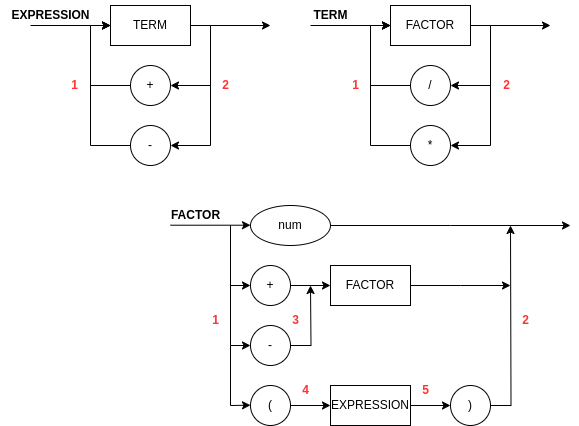

The diagram above was exported from draw.io. Its source (the exported page's mxGraphModel, read from the mxfile embedded in the PNG):
<mxGraphModel dx="1824" dy="688" grid="1" gridSize="10" guides="1" tooltips="1" connect="1" arrows="1" fold="1" page="1" pageScale="1" pageWidth="850" pageHeight="1100" background="#ffffff" math="0" shadow="0">
  <root>
    <mxCell id="0" />
    <mxCell id="1" parent="0" />
    <mxCell id="JjR7XPa_TNz4uC49e-ML-5" style="edgeStyle=orthogonalEdgeStyle;rounded=0;orthogonalLoop=1;jettySize=auto;html=1;entryX=1;entryY=0.5;entryDx=0;entryDy=0;" parent="1" target="JjR7XPa_TNz4uC49e-ML-2" edge="1">
      <mxGeometry relative="1" as="geometry">
        <Array as="points">
          <mxPoint x="460" y="380" />
          <mxPoint x="460" y="440" />
        </Array>
        <mxPoint x="440" y="380" as="sourcePoint" />
      </mxGeometry>
    </mxCell>
    <mxCell id="JjR7XPa_TNz4uC49e-ML-6" style="edgeStyle=orthogonalEdgeStyle;rounded=0;orthogonalLoop=1;jettySize=auto;html=1;entryX=1;entryY=0.5;entryDx=0;entryDy=0;" parent="1" target="JjR7XPa_TNz4uC49e-ML-3" edge="1">
      <mxGeometry relative="1" as="geometry">
        <Array as="points">
          <mxPoint x="460" y="380" />
          <mxPoint x="460" y="500" />
        </Array>
        <mxPoint x="440" y="380" as="sourcePoint" />
      </mxGeometry>
    </mxCell>
    <mxCell id="JjR7XPa_TNz4uC49e-ML-10" style="edgeStyle=orthogonalEdgeStyle;rounded=0;orthogonalLoop=1;jettySize=auto;html=1;" parent="1" edge="1">
      <mxGeometry relative="1" as="geometry">
        <mxPoint x="520" y="380" as="targetPoint" />
        <mxPoint x="440" y="380" as="sourcePoint" />
      </mxGeometry>
    </mxCell>
    <mxCell id="JjR7XPa_TNz4uC49e-ML-8" style="edgeStyle=orthogonalEdgeStyle;rounded=0;orthogonalLoop=1;jettySize=auto;html=1;entryX=0;entryY=0.5;entryDx=0;entryDy=0;" parent="1" source="JjR7XPa_TNz4uC49e-ML-2" edge="1">
      <mxGeometry relative="1" as="geometry">
        <Array as="points">
          <mxPoint x="340" y="440" />
          <mxPoint x="340" y="380" />
        </Array>
        <mxPoint x="360" y="380" as="targetPoint" />
      </mxGeometry>
    </mxCell>
    <mxCell id="JjR7XPa_TNz4uC49e-ML-2" value="/" style="ellipse;whiteSpace=wrap;html=1;" parent="1" vertex="1">
      <mxGeometry x="380" y="420" width="40" height="40" as="geometry" />
    </mxCell>
    <mxCell id="JjR7XPa_TNz4uC49e-ML-7" style="edgeStyle=orthogonalEdgeStyle;rounded=0;orthogonalLoop=1;jettySize=auto;html=1;entryX=0;entryY=0.5;entryDx=0;entryDy=0;" parent="1" source="JjR7XPa_TNz4uC49e-ML-3" edge="1">
      <mxGeometry relative="1" as="geometry">
        <Array as="points">
          <mxPoint x="340" y="500" />
          <mxPoint x="340" y="380" />
        </Array>
        <mxPoint x="360" y="380" as="targetPoint" />
      </mxGeometry>
    </mxCell>
    <mxCell id="JjR7XPa_TNz4uC49e-ML-3" value="*" style="ellipse;whiteSpace=wrap;html=1;" parent="1" vertex="1">
      <mxGeometry x="380" y="480" width="40" height="40" as="geometry" />
    </mxCell>
    <mxCell id="JjR7XPa_TNz4uC49e-ML-9" value="" style="endArrow=classic;html=1;rounded=0;entryX=0;entryY=0.5;entryDx=0;entryDy=0;" parent="1" edge="1">
      <mxGeometry width="50" height="50" relative="1" as="geometry">
        <mxPoint x="280" y="380" as="sourcePoint" />
        <mxPoint x="360" y="380" as="targetPoint" />
      </mxGeometry>
    </mxCell>
    <mxCell id="JjR7XPa_TNz4uC49e-ML-11" value="TERM" style="text;html=1;align=center;verticalAlign=middle;resizable=0;points=[];autosize=1;strokeColor=none;fillColor=none;fontStyle=1" parent="1" vertex="1">
      <mxGeometry x="270" y="355" width="60" height="30" as="geometry" />
    </mxCell>
    <mxCell id="JjR7XPa_TNz4uC49e-ML-12" style="edgeStyle=orthogonalEdgeStyle;rounded=0;orthogonalLoop=1;jettySize=auto;html=1;entryX=1;entryY=0.5;entryDx=0;entryDy=0;" parent="1" target="JjR7XPa_TNz4uC49e-ML-17" edge="1">
      <mxGeometry relative="1" as="geometry">
        <Array as="points">
          <mxPoint x="180" y="380" />
          <mxPoint x="180" y="440" />
        </Array>
        <mxPoint x="160" y="380" as="sourcePoint" />
      </mxGeometry>
    </mxCell>
    <mxCell id="JjR7XPa_TNz4uC49e-ML-13" style="edgeStyle=orthogonalEdgeStyle;rounded=0;orthogonalLoop=1;jettySize=auto;html=1;entryX=1;entryY=0.5;entryDx=0;entryDy=0;" parent="1" target="JjR7XPa_TNz4uC49e-ML-19" edge="1">
      <mxGeometry relative="1" as="geometry">
        <Array as="points">
          <mxPoint x="180" y="380" />
          <mxPoint x="180" y="500" />
        </Array>
        <mxPoint x="160" y="380" as="sourcePoint" />
      </mxGeometry>
    </mxCell>
    <mxCell id="JjR7XPa_TNz4uC49e-ML-14" style="edgeStyle=orthogonalEdgeStyle;rounded=0;orthogonalLoop=1;jettySize=auto;html=1;" parent="1" edge="1">
      <mxGeometry relative="1" as="geometry">
        <mxPoint x="240" y="380" as="targetPoint" />
        <mxPoint x="160" y="380" as="sourcePoint" />
      </mxGeometry>
    </mxCell>
    <mxCell id="JjR7XPa_TNz4uC49e-ML-16" style="edgeStyle=orthogonalEdgeStyle;rounded=0;orthogonalLoop=1;jettySize=auto;html=1;entryX=0;entryY=0.5;entryDx=0;entryDy=0;" parent="1" source="JjR7XPa_TNz4uC49e-ML-17" edge="1">
      <mxGeometry relative="1" as="geometry">
        <Array as="points">
          <mxPoint x="60" y="440" />
          <mxPoint x="60" y="380" />
        </Array>
        <mxPoint x="80" y="380" as="targetPoint" />
      </mxGeometry>
    </mxCell>
    <mxCell id="JjR7XPa_TNz4uC49e-ML-17" value="+" style="ellipse;whiteSpace=wrap;html=1;" parent="1" vertex="1">
      <mxGeometry x="100" y="420" width="40" height="40" as="geometry" />
    </mxCell>
    <mxCell id="JjR7XPa_TNz4uC49e-ML-18" style="edgeStyle=orthogonalEdgeStyle;rounded=0;orthogonalLoop=1;jettySize=auto;html=1;entryX=0;entryY=0.5;entryDx=0;entryDy=0;" parent="1" source="JjR7XPa_TNz4uC49e-ML-19" edge="1">
      <mxGeometry relative="1" as="geometry">
        <Array as="points">
          <mxPoint x="60" y="500" />
          <mxPoint x="60" y="380" />
        </Array>
        <mxPoint x="80" y="380" as="targetPoint" />
      </mxGeometry>
    </mxCell>
    <mxCell id="JjR7XPa_TNz4uC49e-ML-19" value="-" style="ellipse;whiteSpace=wrap;html=1;" parent="1" vertex="1">
      <mxGeometry x="100" y="480" width="40" height="40" as="geometry" />
    </mxCell>
    <mxCell id="JjR7XPa_TNz4uC49e-ML-20" value="" style="endArrow=classic;html=1;rounded=0;entryX=0;entryY=0.5;entryDx=0;entryDy=0;" parent="1" edge="1">
      <mxGeometry width="50" height="50" relative="1" as="geometry">
        <mxPoint y="380" as="sourcePoint" />
        <mxPoint x="80" y="380" as="targetPoint" />
      </mxGeometry>
    </mxCell>
    <mxCell id="JjR7XPa_TNz4uC49e-ML-21" value="EXPRESSION" style="text;html=1;align=center;verticalAlign=middle;resizable=0;points=[];autosize=1;strokeColor=none;fillColor=none;fontStyle=1" parent="1" vertex="1">
      <mxGeometry x="-30" y="355" width="100" height="30" as="geometry" />
    </mxCell>
    <mxCell id="JjR7XPa_TNz4uC49e-ML-22" value="TERM" style="rounded=0;whiteSpace=wrap;html=1;" parent="1" vertex="1">
      <mxGeometry x="80" y="360" width="80" height="40" as="geometry" />
    </mxCell>
    <mxCell id="_pokz6q935Jp5RULdBxj-1" value="FACTOR" style="rounded=0;whiteSpace=wrap;html=1;" vertex="1" parent="1">
      <mxGeometry x="360" y="360" width="80" height="40" as="geometry" />
    </mxCell>
    <mxCell id="_pokz6q935Jp5RULdBxj-2" value="1" style="text;html=1;align=center;verticalAlign=middle;resizable=0;points=[];autosize=1;strokeColor=none;fillColor=none;fontColor=#FF3333;fontStyle=1" vertex="1" parent="1">
      <mxGeometry x="29" y="425" width="30" height="30" as="geometry" />
    </mxCell>
    <mxCell id="_pokz6q935Jp5RULdBxj-3" value="2" style="text;html=1;align=center;verticalAlign=middle;resizable=0;points=[];autosize=1;strokeColor=none;fillColor=none;fontColor=#FF3333;fontStyle=1" vertex="1" parent="1">
      <mxGeometry x="180" y="425" width="30" height="30" as="geometry" />
    </mxCell>
    <mxCell id="_pokz6q935Jp5RULdBxj-4" value="1" style="text;html=1;align=center;verticalAlign=middle;resizable=0;points=[];autosize=1;strokeColor=none;fillColor=none;fontColor=#FF3333;fontStyle=1" vertex="1" parent="1">
      <mxGeometry x="309.5" y="425" width="30" height="30" as="geometry" />
    </mxCell>
    <mxCell id="_pokz6q935Jp5RULdBxj-5" value="2" style="text;html=1;align=center;verticalAlign=middle;resizable=0;points=[];autosize=1;strokeColor=none;fillColor=none;fontColor=#FF3333;fontStyle=1" vertex="1" parent="1">
      <mxGeometry x="460.5" y="425" width="30" height="30" as="geometry" />
    </mxCell>
    <mxCell id="_pokz6q935Jp5RULdBxj-27" style="edgeStyle=orthogonalEdgeStyle;rounded=0;orthogonalLoop=1;jettySize=auto;html=1;entryX=0;entryY=0.5;entryDx=0;entryDy=0;" edge="1" parent="1" source="_pokz6q935Jp5RULdBxj-18" target="_pokz6q935Jp5RULdBxj-26">
      <mxGeometry relative="1" as="geometry" />
    </mxCell>
    <mxCell id="_pokz6q935Jp5RULdBxj-18" value="+" style="ellipse;whiteSpace=wrap;html=1;" vertex="1" parent="1">
      <mxGeometry x="220" y="620" width="40" height="40" as="geometry" />
    </mxCell>
    <mxCell id="_pokz6q935Jp5RULdBxj-28" style="edgeStyle=orthogonalEdgeStyle;rounded=0;orthogonalLoop=1;jettySize=auto;html=1;" edge="1" parent="1" source="_pokz6q935Jp5RULdBxj-19">
      <mxGeometry relative="1" as="geometry">
        <mxPoint x="280" y="640" as="targetPoint" />
      </mxGeometry>
    </mxCell>
    <mxCell id="_pokz6q935Jp5RULdBxj-19" value="-" style="ellipse;whiteSpace=wrap;html=1;" vertex="1" parent="1">
      <mxGeometry x="220" y="680" width="40" height="40" as="geometry" />
    </mxCell>
    <mxCell id="_pokz6q935Jp5RULdBxj-35" style="edgeStyle=orthogonalEdgeStyle;rounded=0;orthogonalLoop=1;jettySize=auto;html=1;" edge="1" parent="1" source="_pokz6q935Jp5RULdBxj-21">
      <mxGeometry relative="1" as="geometry">
        <mxPoint x="540" y="580" as="targetPoint" />
      </mxGeometry>
    </mxCell>
    <mxCell id="_pokz6q935Jp5RULdBxj-21" value="num" style="ellipse;whiteSpace=wrap;html=1;" vertex="1" parent="1">
      <mxGeometry x="220" y="560" width="80" height="40" as="geometry" />
    </mxCell>
    <mxCell id="_pokz6q935Jp5RULdBxj-23" value="" style="endArrow=classic;html=1;rounded=0;entryX=0;entryY=0.5;entryDx=0;entryDy=0;" edge="1" parent="1">
      <mxGeometry width="50" height="50" relative="1" as="geometry">
        <mxPoint x="140" y="579.71" as="sourcePoint" />
        <mxPoint x="220" y="579.71" as="targetPoint" />
      </mxGeometry>
    </mxCell>
    <mxCell id="_pokz6q935Jp5RULdBxj-24" value="" style="endArrow=classic;html=1;rounded=0;entryX=0;entryY=0.5;entryDx=0;entryDy=0;" edge="1" parent="1" target="_pokz6q935Jp5RULdBxj-19">
      <mxGeometry width="50" height="50" relative="1" as="geometry">
        <mxPoint x="200" y="580" as="sourcePoint" />
        <mxPoint x="230" y="589.71" as="targetPoint" />
        <Array as="points">
          <mxPoint x="200" y="700" />
        </Array>
      </mxGeometry>
    </mxCell>
    <mxCell id="_pokz6q935Jp5RULdBxj-25" value="" style="endArrow=classic;html=1;rounded=0;entryX=0;entryY=0.5;entryDx=0;entryDy=0;" edge="1" parent="1" target="_pokz6q935Jp5RULdBxj-18">
      <mxGeometry width="50" height="50" relative="1" as="geometry">
        <mxPoint x="200" y="640" as="sourcePoint" />
        <mxPoint x="240" y="599.71" as="targetPoint" />
      </mxGeometry>
    </mxCell>
    <mxCell id="_pokz6q935Jp5RULdBxj-37" style="edgeStyle=orthogonalEdgeStyle;rounded=0;orthogonalLoop=1;jettySize=auto;html=1;" edge="1" parent="1" source="_pokz6q935Jp5RULdBxj-26">
      <mxGeometry relative="1" as="geometry">
        <mxPoint x="480" y="640" as="targetPoint" />
      </mxGeometry>
    </mxCell>
    <mxCell id="_pokz6q935Jp5RULdBxj-26" value="FACTOR" style="rounded=0;whiteSpace=wrap;html=1;" vertex="1" parent="1">
      <mxGeometry x="300" y="620" width="80" height="40" as="geometry" />
    </mxCell>
    <mxCell id="_pokz6q935Jp5RULdBxj-32" style="edgeStyle=orthogonalEdgeStyle;rounded=0;orthogonalLoop=1;jettySize=auto;html=1;entryX=0;entryY=0.5;entryDx=0;entryDy=0;" edge="1" parent="1" source="_pokz6q935Jp5RULdBxj-29" target="_pokz6q935Jp5RULdBxj-31">
      <mxGeometry relative="1" as="geometry" />
    </mxCell>
    <mxCell id="_pokz6q935Jp5RULdBxj-29" value="(" style="ellipse;whiteSpace=wrap;html=1;" vertex="1" parent="1">
      <mxGeometry x="220" y="740" width="40" height="40" as="geometry" />
    </mxCell>
    <mxCell id="_pokz6q935Jp5RULdBxj-30" value="" style="endArrow=classic;html=1;rounded=0;entryX=0;entryY=0.5;entryDx=0;entryDy=0;" edge="1" parent="1">
      <mxGeometry width="50" height="50" relative="1" as="geometry">
        <mxPoint x="200" y="700" as="sourcePoint" />
        <mxPoint x="220" y="759.71" as="targetPoint" />
        <Array as="points">
          <mxPoint x="200" y="760" />
        </Array>
      </mxGeometry>
    </mxCell>
    <mxCell id="_pokz6q935Jp5RULdBxj-34" style="edgeStyle=orthogonalEdgeStyle;rounded=0;orthogonalLoop=1;jettySize=auto;html=1;entryX=0;entryY=0.5;entryDx=0;entryDy=0;" edge="1" parent="1" source="_pokz6q935Jp5RULdBxj-31" target="_pokz6q935Jp5RULdBxj-33">
      <mxGeometry relative="1" as="geometry" />
    </mxCell>
    <mxCell id="_pokz6q935Jp5RULdBxj-31" value="EXPRESSION" style="rounded=0;whiteSpace=wrap;html=1;" vertex="1" parent="1">
      <mxGeometry x="300" y="740" width="80" height="40" as="geometry" />
    </mxCell>
    <mxCell id="_pokz6q935Jp5RULdBxj-36" style="edgeStyle=orthogonalEdgeStyle;rounded=0;orthogonalLoop=1;jettySize=auto;html=1;" edge="1" parent="1" source="_pokz6q935Jp5RULdBxj-33">
      <mxGeometry relative="1" as="geometry">
        <mxPoint x="480" y="580" as="targetPoint" />
      </mxGeometry>
    </mxCell>
    <mxCell id="_pokz6q935Jp5RULdBxj-33" value=")" style="ellipse;whiteSpace=wrap;html=1;" vertex="1" parent="1">
      <mxGeometry x="420" y="740" width="40" height="40" as="geometry" />
    </mxCell>
    <mxCell id="_pokz6q935Jp5RULdBxj-38" value="FACTOR" style="text;html=1;align=center;verticalAlign=middle;resizable=0;points=[];autosize=1;strokeColor=none;fillColor=none;fontStyle=1" vertex="1" parent="1">
      <mxGeometry x="130" y="555" width="70" height="30" as="geometry" />
    </mxCell>
    <mxCell id="_pokz6q935Jp5RULdBxj-39" value="1" style="text;html=1;align=center;verticalAlign=middle;resizable=0;points=[];autosize=1;strokeColor=none;fillColor=none;fontColor=#FF3333;fontStyle=1" vertex="1" parent="1">
      <mxGeometry x="170" y="660" width="30" height="30" as="geometry" />
    </mxCell>
    <mxCell id="_pokz6q935Jp5RULdBxj-40" value="2" style="text;html=1;align=center;verticalAlign=middle;resizable=0;points=[];autosize=1;strokeColor=none;fillColor=none;fontColor=#FF3333;fontStyle=1" vertex="1" parent="1">
      <mxGeometry x="480" y="660" width="30" height="30" as="geometry" />
    </mxCell>
    <mxCell id="_pokz6q935Jp5RULdBxj-41" value="3" style="text;html=1;align=center;verticalAlign=middle;resizable=0;points=[];autosize=1;strokeColor=none;fillColor=none;fontColor=#FF3333;fontStyle=1" vertex="1" parent="1">
      <mxGeometry x="250" y="660" width="30" height="30" as="geometry" />
    </mxCell>
    <mxCell id="_pokz6q935Jp5RULdBxj-42" value="4" style="text;html=1;align=center;verticalAlign=middle;resizable=0;points=[];autosize=1;strokeColor=none;fillColor=none;fontColor=#FF3333;fontStyle=1" vertex="1" parent="1">
      <mxGeometry x="260" y="730" width="30" height="30" as="geometry" />
    </mxCell>
    <mxCell id="_pokz6q935Jp5RULdBxj-43" value="5" style="text;html=1;align=center;verticalAlign=middle;resizable=0;points=[];autosize=1;strokeColor=none;fillColor=none;fontColor=#FF3333;fontStyle=1" vertex="1" parent="1">
      <mxGeometry x="380" y="730" width="30" height="30" as="geometry" />
    </mxCell>
  </root>
</mxGraphModel>